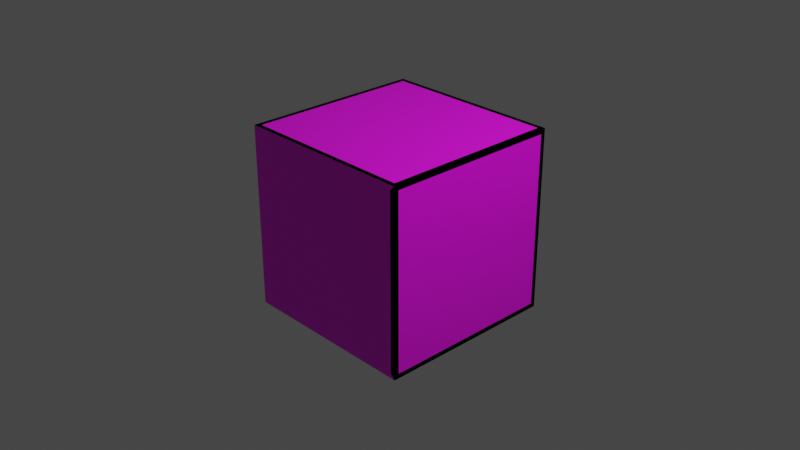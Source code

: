 # Source: cube1.blend  (saved by Blender 2.91.10; exported with 4.5.12 LTS)
import bpy
from mathutils import Matrix  # noqa: F401  (used for matrix-valued properties, if any)

bpy.ops.wm.read_factory_settings(use_empty=True)
scene = bpy.context.scene
scene.name = 'Scene'

# ---- collections
col_collection = bpy.data.collections.new('Collection'); scene.collection.children.link(col_collection)

# ---- images (referenced by path relative to the original .blend; pixels are not part of the script)
import os
ASSET_DIR = os.environ.get("B2B_ASSET_DIR", "")  # directory of the original .blend (textures are referenced by path, not embedded)
HERE = os.path.dirname(os.path.abspath(__file__))  # packed textures are extracted next to this script under _unpacked/

def load_image(name, relpath, width, height, colorspace="sRGB"):
    """Load a texture the original file referenced (path relative to the .blend, or extracted next to this script)."""
    p = next((c for c in (os.path.join(HERE, relpath), os.path.join(ASSET_DIR, relpath)) if relpath and os.path.exists(c)), "")
    if p:
        img = bpy.data.images.load(p, check_existing=True)
        img.name = name
    else:  # same state as the original file: an image datablock whose file is absent (Cycles renders it pink)
        img = bpy.data.images.new(name, width, height)
        img.source = "FILE"
        img.filepath = "//" + (relpath or name)
    img.colorspace_settings.name = colorspace
    return img
img_drawing1_png = load_image('drawing1.png', 'drawing1.png', 1024, 1024, 'sRGB')

# ---- materials (node trees are filled in below, after node groups)
mat_material = bpy.data.materials.new('Material')
mat_material.alpha_threshold = 0.0
mat_material.use_transparent_shadow = False
mat_material.line_color = (0.0, 0.0, 0.0, 1.0)

# ---- material node trees
mat_material.use_nodes = True; mat_material.node_tree.nodes.clear()
_N = mat_material.node_tree.nodes; _L = mat_material.node_tree.links
n0 = _N.new('ShaderNodeOutputMaterial'); n0.name = 'Material Output'; n0.location = (300, 300)
n1 = _N.new('ShaderNodeBsdfPrincipled'); n1.name = 'Principled BSDF'; n1.location = (10, 300)
n1.distribution = 'GGX'
n1.subsurface_method = 'BURLEY'
n1.inputs[3].default_value = 1.45
n1.inputs[27].default_value = (0.0, 0.0, 0.0, 1.0)
n1.inputs[28].default_value = 1.0
n2 = _N.new('ShaderNodeTexImage'); n2.name = 'Image Texture'; n2.location = (-280, 277)
n2.image = img_drawing1_png
_L.new(n1.outputs[0], n0.inputs[0])
_L.new(n2.outputs[0], n1.inputs[0])
n0.is_active_output = True

# ---- world
world_world = bpy.data.worlds.new('World'); scene.world = world_world
world_world.use_nodes = True; world_world.node_tree.nodes.clear()
_N = world_world.node_tree.nodes; _L = world_world.node_tree.links
n0 = _N.new('ShaderNodeOutputWorld'); n0.name = 'World Output'; n0.location = (300, 300)
n1 = _N.new('ShaderNodeBackground'); n1.name = 'Background'; n1.location = (10, 300)
n1.inputs[0].default_value = (0.05088, 0.05088, 0.05088, 1.0)
_L.new(n1.outputs[0], n0.inputs[0])
n0.is_active_output = True
world_world.color = (0.05088, 0.05088, 0.05088)
world_world.use_sun_shadow = False
world_world.sun_shadow_jitter_overblur = 0.0

# ---- cameras
cam_camera = bpy.data.cameras.new('Camera')
cam_camera.clip_end = 100.0
cam_camera.ortho_scale = 7.314

# ---- lights
light_light = bpy.data.lights.new('Light', 'POINT')
light_light.transmission_factor = 0.0
light_light.energy = 1000.0
light_light.shadow_soft_size = 0.1
light_light.shadow_maximum_resolution = 0.006
light_light.use_absolute_resolution = True

# ---- meshes
me_cube = bpy.data.meshes.new('Cube')
me_cube.from_pydata([(1.0, 1.0, 1.0), (1.0, 1.0, -1.0), (1.0, -1.0, 1.0), (1.0, -1.0, -1.0), (-1.0, 1.0, 1.0), (-1.0, 1.0, -1.0), (-1.0, -1.0, 1.0), (-1.0, -1.0, -1.0), (0.9485, 0.9485, 1.0), (-0.9485, 0.9485, 1.0), (-0.9485, -0.9485, 1.0), (0.9485, -0.9485, 1.0), (0.9485, -1.0, -0.9485), (0.9485, -1.0, 0.9485), (-0.9485, -1.0, 0.9485), (-0.9485, -1.0, -0.9485), (-1.0, -0.9485, -0.9485), (-1.0, -0.9485, 0.9485), (-1.0, 0.9485, 0.9485), (-1.0, 0.9485, -0.9485), (-0.9485, 0.9485, -1.0), (0.9485, 0.9485, -1.0), (0.9485, -0.9485, -1.0), (-0.9485, -0.9485, -1.0), (1.0, 0.9485, -0.9485), (1.0, 0.9485, 0.9485), (1.0, -0.9485, 0.9485), (1.0, -0.9485, -0.9485), (-0.9485, 1.0, -0.9485), (-0.9485, 1.0, 0.9485), (0.9485, 1.0, 0.9485), (0.9485, 1.0, -0.9485), (1.0, -1.0, -1.0), (1.0, 0.9485, -0.9485), (0.9485, -0.9485, 1.0)], [], [(14, 12, 13), (18, 16, 17), (23, 20, 21), (9, 8, 0, 4), (10, 9, 4, 6), (11, 10, 6, 2), (8, 11, 2, 0), (13, 12, 3, 2), (14, 13, 2, 6), (15, 14, 6, 7), (12, 15, 7, 3), (17, 16, 7, 6), (18, 17, 6, 4), (19, 18, 4, 5), (16, 19, 5, 7), (21, 20, 5, 1), (22, 21, 1, 3), (23, 22, 3, 7), (20, 23, 7, 5), (25, 24, 1, 0), (26, 25, 0, 2), (27, 26, 2, 3), (24, 27, 3, 1), (29, 28, 5, 4), (30, 29, 4, 0), (31, 30, 0, 1), (28, 31, 1, 5), (0, 31, 1), (31, 24, 1), (24, 28, 1), (22, 1, 21), (28, 4, 5), (4, 19, 5), (0, 24, 31), (24, 28, 31), (0, 30, 24), (30, 25, 24), (29, 4, 28), (4, 18, 19), (0, 25, 30), (25, 29, 30), (0, 29, 25), (0, 4, 29), (28, 5, 1), (22, 3, 1), (3, 24, 1), (24, 0, 1), (11, 24, 33, 34), (8, 25, 24), (25, 0, 24), (4, 6, 10), (25, 0, 8), (25, 2, 0), (11, 2, 25), (13, 3, 12), (13, 2, 3), (2, 11, 3), (10, 6, 2), (4, 10, 9), (9, 10, 11), (11, 10, 2), (11, 2, 0), (9, 11, 8), (8, 11, 0), (4, 9, 8), (0, 4, 8), (3, 11, 34, 32), (24, 3, 32, 33), (28, 1, 31), (29, 28, 31), (29, 31, 30), (30, 31, 0), (4, 29, 30), (4, 30, 0), (2, 3, 27), (27, 3, 1), (27, 1, 24), (2, 27, 26), (26, 27, 24), (26, 24, 25), (2, 26, 25), (18, 19, 16), (23, 21, 22), (14, 15, 12)])
_uv = me_cube.uv_layers.new(name='UVMap')
_uv.uv.foreach_set('vector', [0.0, 0.0, 0.0, 0.0, 0.0, 0.0, 0.0, 0.0, 0.0, 0.0, 0.0, 0.0, 0.0, 0.0, 0.0, 0.0, 0.0, 0.0, 0.875, 0.5, 0.625, 0.5, 0.625, 0.5, 0.875, 0.5, 0.875, 0.75, 0.875, 0.5, 0.875, 0.5, 0.875, 0.75, 0.625, 0.75, 0.875, 0.75, 0.875, 0.75, 0.625, 0.75, 0.625, 0.5, 0.625, 0.75, 0.625, 0.75, 0.625, 0.5, 0.625, 0.75, 0.375, 0.75, 0.375, 0.75, 0.625, 0.75, 0.625, 1.0, 0.625, 0.75, 0.625, 0.75, 0.625, 1.0, 0.375, 1.0, 0.625, 1.0, 0.625, 1.0, 0.375, 1.0, 0.375, 0.75, 0.375, 1.0, 0.375, 1.0, 0.375, 0.75, 0.625, 0.0, 0.375, 0.0, 0.375, 0.0, 0.625, 0.0, 0.625, 0.25, 0.625, 0.0, 0.625, 0.0, 0.625, 0.25, 0.375, 0.25, 0.625, 0.25, 0.625, 0.25, 0.375, 0.25, 0.375, 0.0, 0.375, 0.25, 0.375, 0.25, 0.375, 0.0, 0.375, 0.5, 0.125, 0.5, 0.125, 0.5, 0.375, 0.5, 0.375, 0.75, 0.375, 0.5, 0.375, 0.5, 0.375, 0.75, 0.125, 0.75, 0.375, 0.75, 0.375, 0.75, 0.125, 0.75, 0.125, 0.5, 0.125, 0.75, 0.125, 0.75, 0.125, 0.5, 0.625, 0.5, 0.375, 0.5, 0.375, 0.5, 0.625, 0.5, 0.625, 0.75, 0.625, 0.5, 0.625, 0.5, 0.625, 0.75, 0.375, 0.75, 0.625, 0.75, 0.625, 0.75, 0.375, 0.75, 0.375, 0.5, 0.375, 0.75, 0.375, 0.75, 0.375, 0.5, 0.625, 0.25, 0.375, 0.25, 0.375, 0.25, 0.625, 0.25, 0.625, 0.5, 0.625, 0.25, 0.625, 0.25, 0.625, 0.5, 0.375, 0.5, 0.625, 0.5, 0.625, 0.5, 0.375, 0.5, 0.375, 0.25, 0.375, 0.5, 0.375, 0.5, 0.375, 0.25, 0.0, 0.0, 0.0, 0.0, 0.0, 0.0, 0.0, 0.0, 0.0, 0.0, 0.0, 0.0, 0.0, 0.0, 0.0, 0.0, 0.0, 0.0, 0.0, 0.0, 0.0, 0.0, 0.0, 0.0, 0.0, 0.0, 0.0, 0.0, 0.0, 0.0, 0.0, 0.0, 0.0, 0.0, 0.0, 0.0, 0.0, 0.0, 0.0, 0.0, 0.0, 0.0, 0.0, 0.0, 0.0, 0.0, 0.0, 0.0, 0.0, 0.0, 0.0, 0.0, 0.0, 0.0, 0.0, 0.0, 0.0, 0.0, 0.0, 0.0, 0.0, 0.0, 0.0, 0.0, 0.0, 0.0, 0.0, 0.0, 0.0, 0.0, 0.0, 0.0, 0.0, 0.0, 0.0, 0.0, 0.0, 0.0, 0.0, 0.0, 0.0, 0.0, 0.0, 0.0, 0.0, 0.0, 0.0, 0.0, 0.0, 0.0, 0.0, 0.0, 0.0, 0.0, 0.0, 0.0, 0.0, 0.0, 0.0, 0.0, 0.0, 0.0, 0.0, 0.0, 0.0, 0.0, 0.0, 0.0, 0.0, 0.0, 0.0, 0.0, 0.0, 0.0, 0.0, 0.0, 0.0, 0.0, 0.0, 0.0, 0.0, 0.0, 0.0, 0.0, 0.0, 0.0, 0.0, 0.0, 0.0, 0.0, 0.0, 0.0, 0.0, 0.0, 0.0, 0.0, 0.0, 0.0, 0.0, 0.0, 0.0, 0.0, 0.0, 0.0, 0.0, 0.0, 0.0, 0.0, 0.0, 0.0, 0.0, 0.0, 0.0, 0.0, 0.0, 0.0, 0.0, 0.0, 0.0, 0.0, 0.0, 0.0, 0.0, 0.0, 0.0, 0.0, 0.0, 0.0, 0.0, 0.0, 0.0, 0.0, 0.0, 0.0, 0.0, 0.0, 0.0, 0.0, 0.0, 0.0, 0.0, 0.0, 0.0, 0.0, 0.0, 0.0, 0.0, 0.0, 0.0, 0.0, 0.0, 0.0, 0.0, 0.0, 0.0, 0.0, 0.0, 0.0, 0.0, 0.0, 0.0, 0.0, 0.0, 0.0, 0.0, 0.0, 0.0, 0.0, 0.0, 0.0, 0.0, 0.0, 0.0, 0.0, 0.0, 0.0, 0.0, 0.0, 0.0, 0.0, 0.0, 0.0, 0.0, 0.0, 0.0, 0.0, 0.0, 0.0, 0.0, 0.0, 0.0, 0.0, 0.0, 0.0, 0.0, 0.0, 0.0, 0.0, 0.0, 0.0, 0.0, 0.0, 0.0, 0.0, 0.0, 0.0, 0.0, 0.0, 0.0, 0.0, 0.0, 0.0, 0.0, 0.0, 0.0, 0.0, 0.0, 0.0, 0.0, 0.0, 0.0, 0.0, 0.0, 0.0, 0.0, 0.0, 0.0, 0.0, 0.0, 0.0, 0.0, 0.0, 0.0, 0.0, 0.0, 0.0, 0.0, 0.0, 0.0, 0.0, 0.0, 0.0, 0.0, 0.0, 0.0, 0.0, 0.0, 0.0, 0.0, 0.0, 0.0, 0.0, 0.0, 0.0, 0.0, 0.0, 0.0, 0.0, 0.0, 0.0, 0.0, 0.0, 0.0, 0.0, 0.0, 0.0, 0.0, 0.0, 0.0, 0.0, 0.0, 0.0, 0.0, 0.0, 0.0, 0.0, 0.0, 0.0, 0.0, 0.0, 0.0, 0.0, 0.0, 0.0, 0.0, 0.0, 0.0, 0.0, 0.0, 0.0, 0.0, 0.0, 0.0, 0.0, 0.0, 0.0, 0.0, 0.0, 0.0, 0.0, 0.0, 0.0, 0.0, 0.0, 0.0, 0.0, 0.0, 0.0])
me_cube.materials.append(mat_material)
me_cube.use_remesh_preserve_volume = False
me_cube.use_remesh_preserve_attributes = False
me_cube.use_mirror_vertex_groups = False
me_cube.update()

# ---- objects
ob_cube = bpy.data.objects.new('Cube', me_cube)
ob_light = bpy.data.objects.new('Light', light_light)
ob_camera = bpy.data.objects.new('Camera', cam_camera)

# ---- transforms, parenting, visibility, modifiers, constraints
ob_cube.location = (0.0, 0.0, 0.0)
ob_cube.lock_rotations_4d = False
ob_cube.empty_display_type = 'ARROWS'
ob_cube.lineart.crease_threshold = 0.0
ob_light.location = (4.076, 1.005, 5.904)
ob_light.rotation_euler = (0.6503, 0.05522, 1.866)
ob_light.lock_rotations_4d = False
ob_light.empty_display_type = 'ARROWS'
ob_light.color = (0.0, 0.0, 0.0, 0.0)
ob_light.lineart.crease_threshold = 0.0
ob_camera.location = (7.359, -6.926, 4.958)
ob_camera.rotation_euler = (1.109, 0.0, 0.8149)
ob_camera.lock_rotations_4d = False
ob_camera.empty_display_type = 'ARROWS'
ob_camera.color = (0.0, 0.0, 0.0, 0.0)
ob_camera.display_type = 'WIRE'
ob_camera.lineart.crease_threshold = 0.0

# ---- collection membership
col_collection.objects.link(ob_cube)
col_collection.objects.link(ob_light)
col_collection.objects.link(ob_camera)

# ---- scene / render settings (as saved in the file)
scene.camera = ob_camera
scene.frame_start = 1; scene.frame_end = 250; scene.frame_set(1)
scene.render.engine = 'BLENDER_EEVEE_NEXT'
scene.cycles.use_denoising = False
scene.cycles.samples = 128
scene.cycles.sampling_pattern = 'TABULATED_SOBOL'
scene.cycles.use_adaptive_sampling = False
scene.cycles.use_light_tree = False
scene.view_settings.view_transform = 'Filmic'
bpy.context.view_layer.update()
